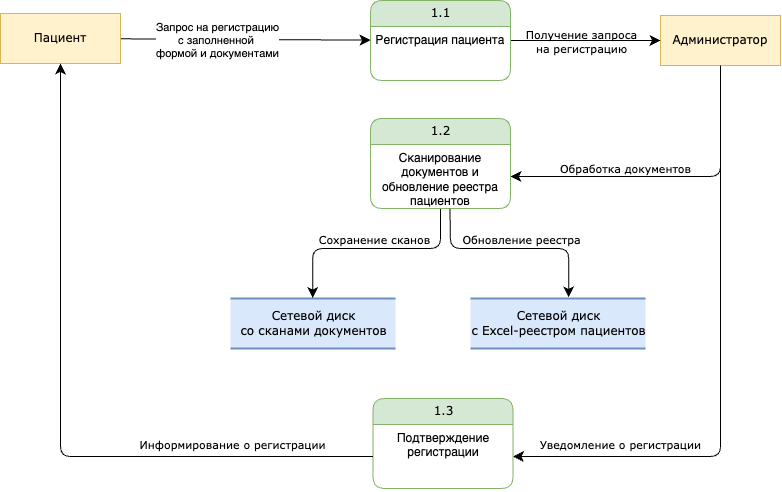

The diagram above was exported from draw.io. Its source (the exported page's mxGraphModel, read from the mxfile embedded in the PNG):
<mxGraphModel dx="1567" dy="1188" grid="1" gridSize="10" guides="1" tooltips="1" connect="1" arrows="1" fold="1" page="1" pageScale="1" pageWidth="1100" pageHeight="850" background="none" math="0" shadow="0">
  <root>
    <mxCell id="0" />
    <mxCell id="1" parent="0" />
    <mxCell id="1i0ToJkkCLMPCSx6FV87-1" style="edgeStyle=orthogonalEdgeStyle;shape=connector;rounded=1;orthogonalLoop=1;jettySize=auto;html=1;entryX=1;entryY=0.5;entryDx=0;entryDy=0;strokeColor=default;align=center;verticalAlign=middle;fontFamily=Verdana;fontSize=12;fontColor=default;labelBackgroundColor=none;startFill=0;startSize=8;endArrow=classic;endFill=1;endSize=8;" edge="1" parent="1" source="1i0ToJkkCLMPCSx6FV87-3" target="1i0ToJkkCLMPCSx6FV87-19">
      <mxGeometry relative="1" as="geometry" />
    </mxCell>
    <mxCell id="1i0ToJkkCLMPCSx6FV87-2" value="Уведомление о регистрации" style="edgeLabel;html=1;align=center;verticalAlign=middle;resizable=0;points=[];fontFamily=Verdana;fontSize=11;fontColor=default;labelBackgroundColor=none;" vertex="1" connectable="0" parent="1i0ToJkkCLMPCSx6FV87-1">
      <mxGeometry x="0.7705" relative="1" as="geometry">
        <mxPoint x="38" y="-13" as="offset" />
      </mxGeometry>
    </mxCell>
    <mxCell id="1i0ToJkkCLMPCSx6FV87-3" value="Администратор" style="whiteSpace=wrap;html=1;rounded=0;shadow=0;comic=0;labelBackgroundColor=none;strokeWidth=1;fontFamily=Verdana;fontSize=12;align=center;fillColor=#fff2cc;strokeColor=#d6b656;" vertex="1" parent="1">
      <mxGeometry x="720" y="57" width="120" height="50" as="geometry" />
    </mxCell>
    <mxCell id="1i0ToJkkCLMPCSx6FV87-4" style="edgeStyle=none;html=1;labelBackgroundColor=none;startFill=0;startSize=8;endFill=1;endSize=8;fontFamily=Verdana;fontSize=12;" edge="1" parent="1" source="1i0ToJkkCLMPCSx6FV87-6" target="1i0ToJkkCLMPCSx6FV87-9">
      <mxGeometry relative="1" as="geometry" />
    </mxCell>
    <mxCell id="1i0ToJkkCLMPCSx6FV87-5" value="Запрос на регистрацию&lt;div&gt;с заполненной&amp;nbsp;&lt;div&gt;формой и документами&lt;/div&gt;&lt;/div&gt;" style="edgeLabel;html=1;align=center;verticalAlign=middle;resizable=0;points=[];" vertex="1" connectable="0" parent="1i0ToJkkCLMPCSx6FV87-4">
      <mxGeometry x="-0.228" relative="1" as="geometry">
        <mxPoint as="offset" />
      </mxGeometry>
    </mxCell>
    <mxCell id="1i0ToJkkCLMPCSx6FV87-6" value="Пациент" style="whiteSpace=wrap;html=1;rounded=0;shadow=0;comic=0;labelBackgroundColor=none;strokeWidth=1;fontFamily=Verdana;fontSize=12;align=center;fillColor=#fff2cc;strokeColor=#d6b656;" vertex="1" parent="1">
      <mxGeometry x="60" y="55" width="120" height="50" as="geometry" />
    </mxCell>
    <mxCell id="1i0ToJkkCLMPCSx6FV87-7" style="edgeStyle=none;html=1;labelBackgroundColor=none;startFill=0;startSize=8;endFill=1;endSize=8;fontFamily=Verdana;fontSize=12;" edge="1" parent="1" source="1i0ToJkkCLMPCSx6FV87-9" target="1i0ToJkkCLMPCSx6FV87-3">
      <mxGeometry relative="1" as="geometry" />
    </mxCell>
    <mxCell id="1i0ToJkkCLMPCSx6FV87-8" value="Получение запроса&lt;div&gt;на регистрацию&lt;/div&gt;" style="edgeLabel;html=1;align=center;verticalAlign=middle;resizable=0;points=[];fontFamily=Verdana;fontSize=11;fontColor=default;labelBackgroundColor=none;" vertex="1" connectable="0" parent="1i0ToJkkCLMPCSx6FV87-7">
      <mxGeometry x="-0.0762" relative="1" as="geometry">
        <mxPoint as="offset" />
      </mxGeometry>
    </mxCell>
    <mxCell id="1i0ToJkkCLMPCSx6FV87-9" value="1.1" style="swimlane;html=1;fontStyle=0;childLayout=stackLayout;horizontal=1;startSize=26;fillColor=#d5e8d4;horizontalStack=0;resizeParent=1;resizeLast=0;collapsible=1;marginBottom=0;swimlaneFillColor=#ffffff;align=center;rounded=1;shadow=0;comic=0;labelBackgroundColor=none;strokeWidth=1;fontFamily=Verdana;fontSize=12;strokeColor=#82b366;" vertex="1" parent="1">
      <mxGeometry x="430" y="42" width="140" height="80" as="geometry">
        <mxRectangle x="430" y="42" width="60" height="30" as="alternateBounds" />
      </mxGeometry>
    </mxCell>
    <mxCell id="1i0ToJkkCLMPCSx6FV87-10" value="Регистрация пациента" style="text;html=1;strokeColor=none;fillColor=none;spacingLeft=4;spacingRight=4;whiteSpace=wrap;overflow=hidden;rotatable=0;points=[[0,0.5],[1,0.5]];portConstraint=eastwest;align=center;" vertex="1" parent="1i0ToJkkCLMPCSx6FV87-9">
      <mxGeometry y="26" width="140" height="54" as="geometry" />
    </mxCell>
    <mxCell id="1i0ToJkkCLMPCSx6FV87-11" value="Сетевой диск&lt;div&gt;со сканами документов&lt;/div&gt;" style="html=1;rounded=0;shadow=0;comic=0;labelBackgroundColor=none;strokeWidth=2;fontFamily=Verdana;fontSize=12;align=center;shape=mxgraph.ios7ui.horLines;fillColor=#dae8fc;strokeColor=#6c8ebf;" vertex="1" parent="1">
      <mxGeometry x="290" y="340" width="165" height="50" as="geometry" />
    </mxCell>
    <mxCell id="1i0ToJkkCLMPCSx6FV87-12" style="edgeStyle=orthogonalEdgeStyle;html=1;labelBackgroundColor=none;startFill=0;startSize=8;endFill=1;endSize=8;fontFamily=Verdana;fontSize=12;exitX=0.5;exitY=1;exitDx=0;exitDy=0;entryX=0.498;entryY=-0.011;entryDx=0;entryDy=0;entryPerimeter=0;" edge="1" parent="1" source="1i0ToJkkCLMPCSx6FV87-16" target="1i0ToJkkCLMPCSx6FV87-11">
      <mxGeometry relative="1" as="geometry">
        <Array as="points">
          <mxPoint x="500" y="290" />
          <mxPoint x="372" y="290" />
        </Array>
        <mxPoint x="510" y="270" as="sourcePoint" />
        <mxPoint x="590" y="300" as="targetPoint" />
      </mxGeometry>
    </mxCell>
    <mxCell id="1i0ToJkkCLMPCSx6FV87-13" value="Сохранение&amp;nbsp;&lt;span style=&quot;background-color: transparent; color: light-dark(rgb(0, 0, 0), rgb(255, 255, 255));&quot;&gt;сканов&lt;/span&gt;" style="edgeLabel;html=1;align=center;verticalAlign=middle;resizable=0;points=[];fontFamily=Verdana;fontSize=11;fontColor=default;labelBackgroundColor=none;" vertex="1" connectable="0" parent="1i0ToJkkCLMPCSx6FV87-12">
      <mxGeometry x="0.0129" y="-3" relative="1" as="geometry">
        <mxPoint x="3" y="-7" as="offset" />
      </mxGeometry>
    </mxCell>
    <mxCell id="1i0ToJkkCLMPCSx6FV87-14" style="edgeStyle=orthogonalEdgeStyle;html=1;labelBackgroundColor=none;startFill=0;startSize=8;endFill=1;endSize=8;fontFamily=Verdana;fontSize=12;exitX=0.5;exitY=1;exitDx=0;exitDy=0;entryX=1;entryY=0.5;entryDx=0;entryDy=0;" edge="1" parent="1" source="1i0ToJkkCLMPCSx6FV87-3" target="1i0ToJkkCLMPCSx6FV87-17">
      <mxGeometry relative="1" as="geometry">
        <Array as="points">
          <mxPoint x="780" y="218" />
        </Array>
        <mxPoint x="600" y="200" as="targetPoint" />
      </mxGeometry>
    </mxCell>
    <mxCell id="1i0ToJkkCLMPCSx6FV87-15" value="Обработка документов&lt;div&gt;&lt;br&gt;&lt;/div&gt;" style="edgeLabel;html=1;align=center;verticalAlign=middle;resizable=0;points=[];fontFamily=Verdana;fontSize=11;fontColor=default;labelBackgroundColor=none;" vertex="1" connectable="0" parent="1i0ToJkkCLMPCSx6FV87-14">
      <mxGeometry x="0.2837" y="-2" relative="1" as="geometry">
        <mxPoint as="offset" />
      </mxGeometry>
    </mxCell>
    <mxCell id="1i0ToJkkCLMPCSx6FV87-16" value="1.2" style="swimlane;html=1;fontStyle=0;childLayout=stackLayout;horizontal=1;startSize=26;fillColor=#d5e8d4;horizontalStack=0;resizeParent=1;resizeLast=0;collapsible=1;marginBottom=0;swimlaneFillColor=#ffffff;align=center;rounded=1;shadow=0;comic=0;labelBackgroundColor=none;strokeWidth=1;fontFamily=Verdana;fontSize=12;strokeColor=#82b366;" vertex="1" parent="1">
      <mxGeometry x="430" y="160" width="140" height="90" as="geometry">
        <mxRectangle x="430" y="42" width="60" height="30" as="alternateBounds" />
      </mxGeometry>
    </mxCell>
    <mxCell id="1i0ToJkkCLMPCSx6FV87-17" value="Сканирование документов и обновление реестра&lt;div&gt;пациентов&lt;/div&gt;" style="text;html=1;strokeColor=none;fillColor=none;spacingLeft=4;spacingRight=4;whiteSpace=wrap;overflow=hidden;rotatable=0;points=[[0,0.5],[1,0.5]];portConstraint=eastwest;align=center;" vertex="1" parent="1i0ToJkkCLMPCSx6FV87-16">
      <mxGeometry y="26" width="140" height="64" as="geometry" />
    </mxCell>
    <mxCell id="1i0ToJkkCLMPCSx6FV87-18" value="1.3" style="swimlane;html=1;fontStyle=0;childLayout=stackLayout;horizontal=1;startSize=26;fillColor=#d5e8d4;horizontalStack=0;resizeParent=1;resizeLast=0;collapsible=1;marginBottom=0;swimlaneFillColor=#ffffff;align=center;rounded=1;shadow=0;comic=0;labelBackgroundColor=none;strokeWidth=1;fontFamily=Verdana;fontSize=12;strokeColor=#82b366;" vertex="1" parent="1">
      <mxGeometry x="432.5" y="440" width="140" height="90" as="geometry">
        <mxRectangle x="430" y="42" width="60" height="30" as="alternateBounds" />
      </mxGeometry>
    </mxCell>
    <mxCell id="1i0ToJkkCLMPCSx6FV87-19" value="Подтверждение регистрации" style="text;html=1;strokeColor=none;fillColor=none;spacingLeft=4;spacingRight=4;whiteSpace=wrap;overflow=hidden;rotatable=0;points=[[0,0.5],[1,0.5]];portConstraint=eastwest;align=center;" vertex="1" parent="1i0ToJkkCLMPCSx6FV87-18">
      <mxGeometry y="26" width="140" height="64" as="geometry" />
    </mxCell>
    <mxCell id="1i0ToJkkCLMPCSx6FV87-20" style="edgeStyle=orthogonalEdgeStyle;shape=connector;rounded=1;orthogonalLoop=1;jettySize=auto;html=1;entryX=0.5;entryY=1;entryDx=0;entryDy=0;strokeColor=default;align=center;verticalAlign=middle;fontFamily=Verdana;fontSize=12;fontColor=default;labelBackgroundColor=none;startFill=0;startSize=8;endArrow=classic;endFill=1;endSize=8;" edge="1" parent="1" source="1i0ToJkkCLMPCSx6FV87-19" target="1i0ToJkkCLMPCSx6FV87-6">
      <mxGeometry relative="1" as="geometry" />
    </mxCell>
    <mxCell id="1i0ToJkkCLMPCSx6FV87-21" value="Информирование о регистрации" style="edgeLabel;html=1;align=center;verticalAlign=middle;resizable=0;points=[];fontFamily=Verdana;fontSize=11;fontColor=default;labelBackgroundColor=none;" vertex="1" connectable="0" parent="1i0ToJkkCLMPCSx6FV87-20">
      <mxGeometry x="-0.3929" y="-4" relative="1" as="geometry">
        <mxPoint x="72" y="-9" as="offset" />
      </mxGeometry>
    </mxCell>
    <mxCell id="1i0ToJkkCLMPCSx6FV87-22" value="Сетевой диск&lt;div&gt;с Excel-реестром пациентов&lt;/div&gt;" style="html=1;rounded=0;shadow=0;comic=0;labelBackgroundColor=none;strokeWidth=2;fontFamily=Verdana;fontSize=12;align=center;shape=mxgraph.ios7ui.horLines;fillColor=#dae8fc;strokeColor=#6c8ebf;" vertex="1" parent="1">
      <mxGeometry x="530" y="340" width="175" height="50" as="geometry" />
    </mxCell>
    <mxCell id="1i0ToJkkCLMPCSx6FV87-23" style="edgeStyle=orthogonalEdgeStyle;html=1;labelBackgroundColor=none;startFill=0;startSize=8;endFill=1;endSize=8;fontFamily=Verdana;fontSize=12;exitX=0.568;exitY=1.004;exitDx=0;exitDy=0;entryX=0.561;entryY=-0.022;entryDx=0;entryDy=0;entryPerimeter=0;exitPerimeter=0;" edge="1" parent="1" source="1i0ToJkkCLMPCSx6FV87-17" target="1i0ToJkkCLMPCSx6FV87-22">
      <mxGeometry relative="1" as="geometry">
        <Array as="points">
          <mxPoint x="510" y="252" />
          <mxPoint x="510" y="252" />
          <mxPoint x="510" y="290" />
          <mxPoint x="628" y="290" />
        </Array>
        <mxPoint x="510" y="260" as="sourcePoint" />
        <mxPoint x="382" y="349" as="targetPoint" />
      </mxGeometry>
    </mxCell>
    <mxCell id="1i0ToJkkCLMPCSx6FV87-24" value="&lt;div&gt;&lt;span style=&quot;background-color: transparent; color: light-dark(rgb(0, 0, 0), rgb(255, 255, 255));&quot;&gt;Обновление реестра&lt;/span&gt;&lt;/div&gt;" style="edgeLabel;html=1;align=center;verticalAlign=middle;resizable=0;points=[];fontFamily=Verdana;fontSize=11;fontColor=default;labelBackgroundColor=none;" vertex="1" connectable="0" parent="1i0ToJkkCLMPCSx6FV87-23">
      <mxGeometry x="0.0129" y="-3" relative="1" as="geometry">
        <mxPoint x="5" y="-13" as="offset" />
      </mxGeometry>
    </mxCell>
  </root>
</mxGraphModel>